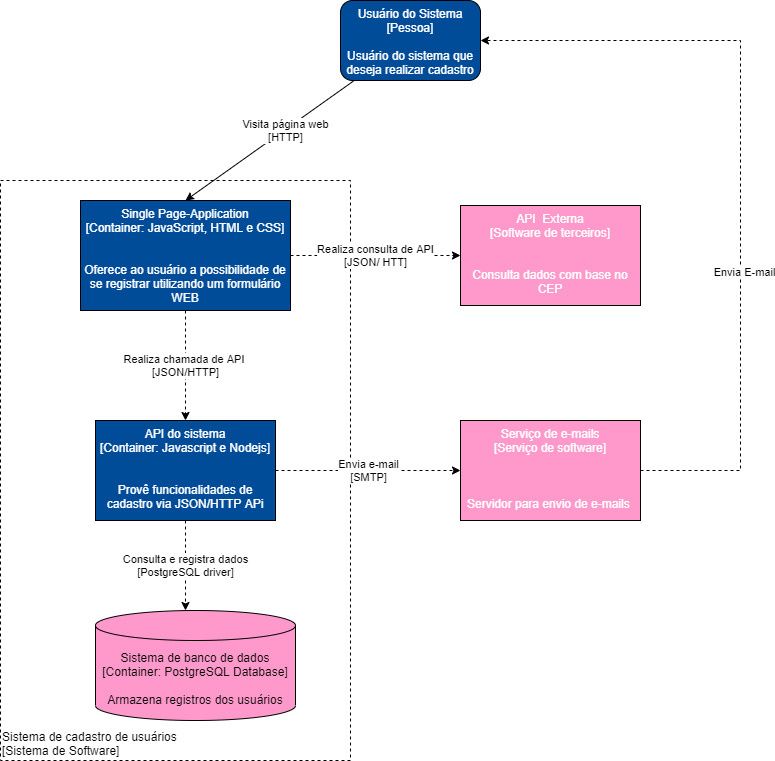

The diagram above was exported from draw.io. Its source (the exported page's mxGraphModel, read from the mxfile embedded in the PNG):
<mxGraphModel dx="1422" dy="794" grid="0" gridSize="10" guides="1" tooltips="1" connect="1" arrows="1" fold="1" page="1" pageScale="1" pageWidth="827" pageHeight="1169" math="0" shadow="0">
  <root>
    <mxCell id="4ebc_w09BuLgxSBdd-dh-0" />
    <mxCell id="4ebc_w09BuLgxSBdd-dh-1" parent="4ebc_w09BuLgxSBdd-dh-0" />
    <mxCell id="MWKfF11UKZ7FyaCSnBvl-6" value="Sistema de cadastro de usuários&lt;br&gt;[Sistema de Software]" style="rounded=0;whiteSpace=wrap;html=1;labelBackgroundColor=none;fillColor=none;labelBorderColor=none;dashed=1;verticalAlign=bottom;align=left;" parent="4ebc_w09BuLgxSBdd-dh-1" vertex="1">
      <mxGeometry x="22" y="339" width="350" height="580" as="geometry" />
    </mxCell>
    <mxCell id="fCfDqCQYMFuewtAZTsz0-1" style="rounded=0;orthogonalLoop=1;jettySize=auto;html=1;entryX=0.5;entryY=0;entryDx=0;entryDy=0;" parent="4ebc_w09BuLgxSBdd-dh-1" source="ILQjUSGoF2h5EOTKNU-z-0" target="fCfDqCQYMFuewtAZTsz0-0" edge="1">
      <mxGeometry relative="1" as="geometry" />
    </mxCell>
    <mxCell id="fCfDqCQYMFuewtAZTsz0-2" value="Visita página web&lt;br&gt;[HTTP]" style="edgeLabel;html=1;align=center;verticalAlign=middle;resizable=0;points=[];" parent="fCfDqCQYMFuewtAZTsz0-1" vertex="1" connectable="0">
      <mxGeometry x="-0.1745" relative="1" as="geometry">
        <mxPoint as="offset" />
      </mxGeometry>
    </mxCell>
    <mxCell id="ILQjUSGoF2h5EOTKNU-z-0" value="&lt;font color=&quot;#ffffff&quot;&gt;Usuário do Sistema&lt;br&gt;[Pessoa]&lt;br&gt;&lt;br&gt;Usuário do sistema que deseja realizar cadastro&lt;/font&gt;" style="rounded=1;whiteSpace=wrap;html=1;verticalAlign=top;fillColor=#004C99;" parent="4ebc_w09BuLgxSBdd-dh-1" vertex="1">
      <mxGeometry x="362" y="159" width="140" height="80" as="geometry" />
    </mxCell>
    <mxCell id="MWKfF11UKZ7FyaCSnBvl-3" value="Realiza chamada de API &lt;br&gt;[JSON/HTTP]" style="edgeStyle=none;rounded=0;orthogonalLoop=1;jettySize=auto;html=1;entryX=0.5;entryY=0;entryDx=0;entryDy=0;dashed=1;" parent="4ebc_w09BuLgxSBdd-dh-1" source="fCfDqCQYMFuewtAZTsz0-0" target="HxAGZ8zxsWdJ3YqyeJLM-0" edge="1">
      <mxGeometry relative="1" as="geometry" />
    </mxCell>
    <mxCell id="JMxT44u-wePQgwsEtSfq-1" value="Realiza consulta de API&lt;br&gt;[JSON/ HTT]" style="edgeStyle=orthogonalEdgeStyle;rounded=0;orthogonalLoop=1;jettySize=auto;html=1;entryX=0;entryY=0.5;entryDx=0;entryDy=0;dashed=1;" parent="4ebc_w09BuLgxSBdd-dh-1" source="fCfDqCQYMFuewtAZTsz0-0" target="JMxT44u-wePQgwsEtSfq-0" edge="1">
      <mxGeometry relative="1" as="geometry" />
    </mxCell>
    <mxCell id="fCfDqCQYMFuewtAZTsz0-0" value="&lt;font color=&quot;#ffffff&quot;&gt;Single Page-Application&lt;br&gt;[Container: JavaScript, HTML e CSS]&lt;br&gt;&lt;br&gt;&lt;br&gt;Oferece ao usuário a possibilidade de se registrar utilizando um formulário WEB&lt;br&gt;&lt;/font&gt;" style="rounded=0;whiteSpace=wrap;html=1;fillColor=#004C99;verticalAlign=top;" parent="4ebc_w09BuLgxSBdd-dh-1" vertex="1">
      <mxGeometry x="102" y="359" width="210" height="110" as="geometry" />
    </mxCell>
    <mxCell id="MWKfF11UKZ7FyaCSnBvl-5" value="Consulta e registra dados&lt;br&gt;[PostgreSQL driver]" style="edgeStyle=none;rounded=0;orthogonalLoop=1;jettySize=auto;html=1;entryX=0.45;entryY=0;entryDx=0;entryDy=0;entryPerimeter=0;dashed=1;" parent="4ebc_w09BuLgxSBdd-dh-1" source="HxAGZ8zxsWdJ3YqyeJLM-0" target="MWKfF11UKZ7FyaCSnBvl-0" edge="1">
      <mxGeometry relative="1" as="geometry" />
    </mxCell>
    <mxCell id="t49y1cANOceZ-vAcNtDV-1" value="Envia e-mail&lt;br&gt;[SMTP]" style="edgeStyle=none;rounded=0;orthogonalLoop=1;jettySize=auto;html=1;entryX=0;entryY=0.5;entryDx=0;entryDy=0;dashed=1;" parent="4ebc_w09BuLgxSBdd-dh-1" source="HxAGZ8zxsWdJ3YqyeJLM-0" target="t49y1cANOceZ-vAcNtDV-0" edge="1">
      <mxGeometry relative="1" as="geometry" />
    </mxCell>
    <mxCell id="HxAGZ8zxsWdJ3YqyeJLM-0" value="&lt;font color=&quot;#ffffff&quot;&gt;API do sistema&lt;br&gt;[Container: Javascript e Nodejs]&lt;br&gt;&lt;br&gt;&lt;br&gt;Provê funcionalidades de cadastro via JSON/HTTP APi&lt;br&gt;&lt;/font&gt;" style="rounded=0;whiteSpace=wrap;html=1;fillColor=#004C99;verticalAlign=top;" parent="4ebc_w09BuLgxSBdd-dh-1" vertex="1">
      <mxGeometry x="117" y="579" width="180" height="100" as="geometry" />
    </mxCell>
    <mxCell id="MWKfF11UKZ7FyaCSnBvl-0" value="&lt;span style=&quot;font-family: helvetica;&quot;&gt;Sistema de banco de dados&lt;/span&gt;&lt;br style=&quot;font-family: helvetica;&quot;&gt;&lt;span style=&quot;font-family: helvetica;&quot;&gt;[Container: PostgreSQL Database]&lt;/span&gt;&lt;br style=&quot;font-family: helvetica;&quot;&gt;&lt;br style=&quot;font-family: helvetica;&quot;&gt;&lt;span style=&quot;font-family: helvetica;&quot;&gt;Armazena registros dos usuários&lt;/span&gt;" style="shape=cylinder3;whiteSpace=wrap;html=1;boundedLbl=1;backgroundOutline=1;size=15;labelBackgroundColor=#FF99CC;fillColor=#FF99CC;" parent="4ebc_w09BuLgxSBdd-dh-1" vertex="1">
      <mxGeometry x="117" y="769" width="200" height="110" as="geometry" />
    </mxCell>
    <mxCell id="t49y1cANOceZ-vAcNtDV-2" style="edgeStyle=orthogonalEdgeStyle;rounded=0;orthogonalLoop=1;jettySize=auto;html=1;entryX=1;entryY=0.5;entryDx=0;entryDy=0;dashed=1;" parent="4ebc_w09BuLgxSBdd-dh-1" source="t49y1cANOceZ-vAcNtDV-0" target="ILQjUSGoF2h5EOTKNU-z-0" edge="1">
      <mxGeometry relative="1" as="geometry">
        <Array as="points">
          <mxPoint x="762" y="629" />
          <mxPoint x="762" y="199" />
        </Array>
      </mxGeometry>
    </mxCell>
    <mxCell id="t49y1cANOceZ-vAcNtDV-3" value="Envia E-mail" style="edgeLabel;html=1;align=center;verticalAlign=middle;resizable=0;points=[];" parent="t49y1cANOceZ-vAcNtDV-2" vertex="1" connectable="0">
      <mxGeometry x="-0.243" y="-3" relative="1" as="geometry">
        <mxPoint as="offset" />
      </mxGeometry>
    </mxCell>
    <mxCell id="t49y1cANOceZ-vAcNtDV-0" value="&lt;font color=&quot;#ffffff&quot;&gt;Serviço de e-mails&lt;br&gt;[Serviço de software]&lt;br&gt;&lt;br&gt;&lt;br&gt;&lt;br&gt;Servidor para envio de e-mails&amp;nbsp;&lt;br&gt;&lt;/font&gt;" style="rounded=0;whiteSpace=wrap;html=1;fillColor=#FF99CC;verticalAlign=top;" parent="4ebc_w09BuLgxSBdd-dh-1" vertex="1">
      <mxGeometry x="482" y="579" width="180" height="100" as="geometry" />
    </mxCell>
    <mxCell id="JMxT44u-wePQgwsEtSfq-0" value="&lt;font color=&quot;#ffffff&quot;&gt;API&amp;nbsp; Externa&lt;br&gt;[Software de terceiros]&lt;br&gt;&lt;br&gt;&lt;br&gt;Consulta dados com base no CEP&lt;br&gt;&lt;/font&gt;" style="rounded=0;whiteSpace=wrap;html=1;fillColor=#FF99CC;verticalAlign=top;" parent="4ebc_w09BuLgxSBdd-dh-1" vertex="1">
      <mxGeometry x="482" y="364" width="180" height="100" as="geometry" />
    </mxCell>
  </root>
</mxGraphModel>